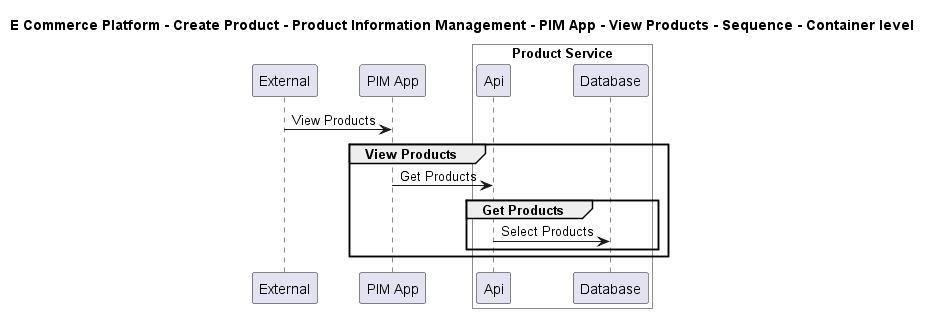

The diagram above was rendered by PlantUML. Its source (embedded in the PNG):
@startuml

title E Commerce Platform - Create Product - Product Information Management - PIM App - View Products - Sequence - Container level

participant "External" as C4InterFlow.SoftwareSystems.ExternalSystem
participant "PIM App" as ECommercePlatform.CreateProduct.ProductInformationManagement.SoftwareSystems.PIMApp

box "Product Service" #White
    participant "Api" as ECommercePlatform.CreateProduct.ProductInformationManagement.SoftwareSystems.ProductService.Containers.Api
    participant "Database" as ECommercePlatform.CreateProduct.ProductInformationManagement.SoftwareSystems.ProductService.Containers.Database
end box


C4InterFlow.SoftwareSystems.ExternalSystem -> ECommercePlatform.CreateProduct.ProductInformationManagement.SoftwareSystems.PIMApp : View Products
group View Products
ECommercePlatform.CreateProduct.ProductInformationManagement.SoftwareSystems.PIMApp -> ECommercePlatform.CreateProduct.ProductInformationManagement.SoftwareSystems.ProductService.Containers.Api : Get Products
group Get Products
ECommercePlatform.CreateProduct.ProductInformationManagement.SoftwareSystems.ProductService.Containers.Api -> ECommercePlatform.CreateProduct.ProductInformationManagement.SoftwareSystems.ProductService.Containers.Database : Select Products
end
end


@enduml